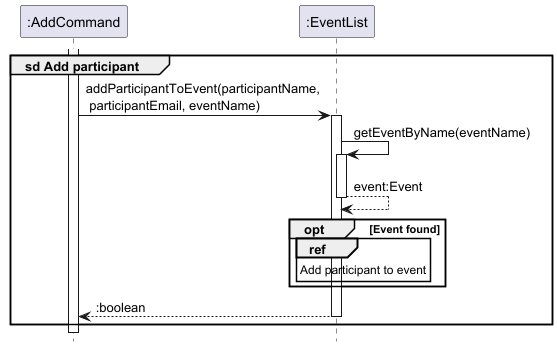

The diagram above was rendered by PlantUML. Its source (embedded in the PNG):
@startuml
!include style.puml
hide footbox

participant ":AddCommand" as command  
participant ":EventList" as eventList  

group sd Add participant
    activate command  
    command -> eventList : addParticipantToEvent(participantName,\n participantEmail, eventName)
    activate eventList  

    eventList -> eventList : getEventByName(eventName)
    activate eventList  

    return event:Event

    opt Event found
        ref over eventList : Add participant to event
    end

    return :boolean
end
@enduml